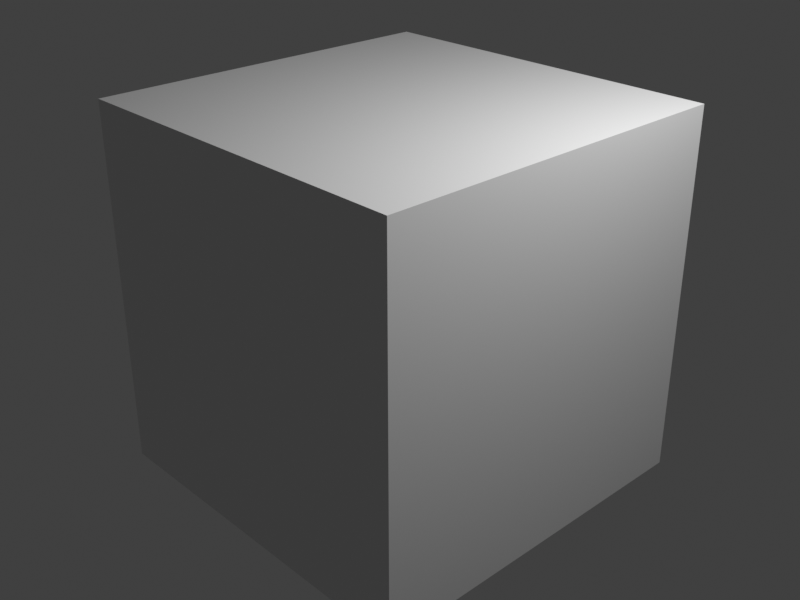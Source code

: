 # Source: cube_scaledXYZ_2.blend  (saved by Blender 2.80.70; exported with 4.5.12 LTS)
import bpy
from mathutils import Matrix  # noqa: F401  (used for matrix-valued properties, if any)

bpy.ops.wm.read_factory_settings(use_empty=True)
scene = bpy.context.scene
scene.name = 'Scene'

# ---- collections
col_collection = bpy.data.collections.new('Collection'); scene.collection.children.link(col_collection)

# ---- materials (node trees are filled in below, after node groups)
mat_material = bpy.data.materials.new('Material')
mat_material.alpha_threshold = 0.0
mat_material.use_transparent_shadow = False
mat_material.line_color = (0.0, 0.0, 0.0, 1.0)

# ---- material node trees
mat_material.use_nodes = True; mat_material.node_tree.nodes.clear()
_N = mat_material.node_tree.nodes; _L = mat_material.node_tree.links
n0 = _N.new('ShaderNodeOutputMaterial'); n0.name = 'Material Output'; n0.location = (300, 300)
n1 = _N.new('ShaderNodeBsdfPrincipled'); n1.name = 'Principled BSDF'; n1.location = (10, 300)
n1.distribution = 'GGX'
n1.subsurface_method = 'BURLEY'
n1.inputs[2].default_value = 0.4
n1.inputs[3].default_value = 1.45
n1.inputs[27].default_value = (0.0, 0.0, 0.0, 1.0)
n1.inputs[28].default_value = 1.0
_L.new(n1.outputs[0], n0.inputs[0])
n0.is_active_output = True

# ---- world
world_world = bpy.data.worlds.new('World'); scene.world = world_world
world_world.use_nodes = True; world_world.node_tree.nodes.clear()
_N = world_world.node_tree.nodes; _L = world_world.node_tree.links
n0 = _N.new('ShaderNodeOutputWorld'); n0.name = 'World Output'; n0.location = (300, 300)
n1 = _N.new('ShaderNodeBackground'); n1.name = 'Background'; n1.location = (10, 300)
n1.inputs[0].default_value = (0.05088, 0.05088, 0.05088, 1.0)
_L.new(n1.outputs[0], n0.inputs[0])
n0.is_active_output = True
world_world.color = (0.05088, 0.05088, 0.05088)
world_world.use_sun_shadow = False
world_world.sun_shadow_jitter_overblur = 0.0

# ---- cameras
cam_camera = bpy.data.cameras.new('Camera')
cam_camera.clip_end = 100.0
cam_camera.ortho_scale = 7.314

# ---- lights
light_light = bpy.data.lights.new('Light', 'POINT')
light_light.transmission_factor = 0.0
light_light.energy = 1000.0
light_light.shadow_soft_size = 0.1
light_light.shadow_maximum_resolution = 0.006
light_light.use_absolute_resolution = True

# ---- meshes
me_cube = bpy.data.meshes.new('Cube')
me_cube.from_pydata([(1.0, 1.0, 1.0), (1.0, 1.0, -1.0), (1.0, -1.0, 1.0), (1.0, -1.0, -1.0), (-1.0, 1.0, 1.0), (-1.0, 1.0, -1.0), (-1.0, -1.0, 1.0), (-1.0, -1.0, -1.0)], [], [(0, 4, 6, 2), (3, 2, 6, 7), (7, 6, 4, 5), (5, 1, 3, 7), (1, 0, 2, 3), (5, 4, 0, 1)])
_uv = me_cube.uv_layers.new(name='UVMap')
_uv.uv.foreach_set('vector', [0.375, 0.0, 0.625, 0.0, 0.625, 0.25, 0.375, 0.25, 0.375, 0.25, 0.625, 0.25, 0.625, 0.5, 0.375, 0.5, 0.375, 0.5, 0.625, 0.5, 0.625, 0.75, 0.375, 0.75, 0.375, 0.75, 0.625, 0.75, 0.625, 1.0, 0.375, 1.0, 0.125, 0.5, 0.375, 0.5, 0.375, 0.75, 0.125, 0.75, 0.625, 0.5, 0.875, 0.5, 0.875, 0.75, 0.625, 0.75])
me_cube.materials.append(mat_material)
me_cube.use_remesh_preserve_volume = False
me_cube.use_remesh_preserve_attributes = False
me_cube.use_mirror_vertex_groups = False
me_cube.update()

# ---- objects
ob_cube = bpy.data.objects.new('Cube', me_cube)
ob_light = bpy.data.objects.new('Light', light_light)
ob_camera = bpy.data.objects.new('Camera', cam_camera)

# ---- transforms, parenting, visibility, modifiers, constraints
ob_cube.location = (0.0, 0.0, 0.0)
ob_cube.scale = (2.0, 2.0, 2.0)
ob_cube.lock_rotations_4d = False
ob_cube.empty_display_type = 'ARROWS'
ob_cube.lineart.crease_threshold = 0.0
ob_light.location = (4.076, 1.005, 5.904)
ob_light.rotation_euler = (0.6503, 0.05522, 1.866)
ob_light.lock_rotations_4d = False
ob_light.empty_display_type = 'ARROWS'
ob_light.color = (0.0, 0.0, 0.0, 0.0)
ob_light.lineart.crease_threshold = 0.0
ob_camera.location = (7.359, -6.926, 4.958)
ob_camera.rotation_euler = (1.109, 0.0, 0.8149)
ob_camera.lock_rotations_4d = False
ob_camera.empty_display_type = 'ARROWS'
ob_camera.color = (0.0, 0.0, 0.0, 0.0)
ob_camera.display_type = 'WIRE'
ob_camera.lineart.crease_threshold = 0.0

# ---- collection membership
col_collection.objects.link(ob_cube)
col_collection.objects.link(ob_light)
col_collection.objects.link(ob_camera)

# ---- scene / render settings (as saved in the file)
scene.camera = ob_camera
scene.frame_start = 1; scene.frame_end = 250; scene.frame_set(1)
scene.render.engine = 'BLENDER_EEVEE_NEXT'
scene.render.resolution_x = 800
scene.render.resolution_y = 600
scene.cycles.use_denoising = False
scene.cycles.samples = 128
scene.cycles.sampling_pattern = 'TABULATED_SOBOL'
scene.cycles.use_adaptive_sampling = False
scene.cycles.use_light_tree = False
scene.view_settings.view_transform = 'Standard'
bpy.context.view_layer.update()
